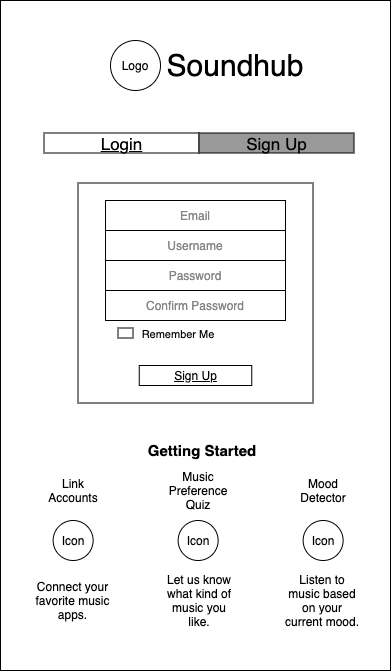

The diagram above was exported from draw.io. Its source (the exported page's mxGraphModel, read from the mxfile embedded in the PNG):
<mxGraphModel dx="1892" dy="1130" grid="1" gridSize="10" guides="1" tooltips="1" connect="1" arrows="1" fold="1" page="1" pageScale="1" pageWidth="850" pageHeight="1100" math="0" shadow="0">
  <root>
    <mxCell id="0" />
    <mxCell id="1" parent="0" />
    <mxCell id="2" value="" style="rounded=0;whiteSpace=wrap;html=1;" vertex="1" parent="1">
      <mxGeometry width="390" height="670" as="geometry" />
    </mxCell>
    <mxCell id="3" value="Music Preference Quiz" style="text;html=1;strokeColor=none;fillColor=none;align=center;verticalAlign=middle;whiteSpace=wrap;rounded=0;" vertex="1" parent="1">
      <mxGeometry x="177.63" y="480" width="40" height="20" as="geometry" />
    </mxCell>
    <mxCell id="4" value="Link Accounts" style="text;html=1;strokeColor=none;fillColor=none;align=center;verticalAlign=middle;whiteSpace=wrap;rounded=0;" vertex="1" parent="1">
      <mxGeometry x="52.63" y="480" width="40" height="20" as="geometry" />
    </mxCell>
    <mxCell id="5" value="Mood Detector" style="text;html=1;strokeColor=none;fillColor=none;align=center;verticalAlign=middle;whiteSpace=wrap;rounded=0;" vertex="1" parent="1">
      <mxGeometry x="302.63" y="480" width="40" height="20" as="geometry" />
    </mxCell>
    <mxCell id="6" value="&lt;font style=&quot;font-size: 30px&quot;&gt;Soundhub&lt;/font&gt;" style="text;html=1;strokeColor=none;fillColor=none;align=center;verticalAlign=middle;whiteSpace=wrap;rounded=0;" vertex="1" parent="1">
      <mxGeometry x="215" y="55" width="40" height="20" as="geometry" />
    </mxCell>
    <mxCell id="7" value="Logo" style="ellipse;whiteSpace=wrap;html=1;aspect=fixed;" vertex="1" parent="1">
      <mxGeometry x="110" y="40" width="50" height="50" as="geometry" />
    </mxCell>
    <mxCell id="8" value="Icon" style="ellipse;whiteSpace=wrap;html=1;aspect=fixed;" vertex="1" parent="1">
      <mxGeometry x="52.63" y="520" width="40" height="40" as="geometry" />
    </mxCell>
    <mxCell id="9" value="Let us know what kind of music you like." style="text;html=1;strokeColor=none;fillColor=none;align=center;verticalAlign=middle;whiteSpace=wrap;rounded=0;" vertex="1" parent="1">
      <mxGeometry x="163.51999999999998" y="590" width="70" height="20" as="geometry" />
    </mxCell>
    <mxCell id="10" value="Connect your favorite music apps." style="text;html=1;strokeColor=none;fillColor=none;align=center;verticalAlign=middle;whiteSpace=wrap;rounded=0;" vertex="1" parent="1">
      <mxGeometry x="34.38" y="590" width="76.5" height="20" as="geometry" />
    </mxCell>
    <mxCell id="11" value="Icon" style="ellipse;whiteSpace=wrap;html=1;aspect=fixed;" vertex="1" parent="1">
      <mxGeometry x="177.63" y="520" width="40" height="40" as="geometry" />
    </mxCell>
    <mxCell id="12" value="Icon" style="ellipse;whiteSpace=wrap;html=1;aspect=fixed;" vertex="1" parent="1">
      <mxGeometry x="302.63" y="520" width="40" height="40" as="geometry" />
    </mxCell>
    <mxCell id="13" value="Listen to music based on your current mood." style="text;html=1;strokeColor=none;fillColor=none;align=center;verticalAlign=middle;whiteSpace=wrap;rounded=0;" vertex="1" parent="1">
      <mxGeometry x="281.45" y="590" width="82.37" height="20" as="geometry" />
    </mxCell>
    <mxCell id="14" value="&lt;font style=&quot;font-size: 15px&quot;&gt;&lt;b&gt;Getting Started&lt;/b&gt;&lt;/font&gt;" style="text;html=1;strokeColor=none;fillColor=none;align=center;verticalAlign=middle;whiteSpace=wrap;rounded=0;labelBackgroundColor=none;" vertex="1" parent="1">
      <mxGeometry x="142.26" y="440" width="120" height="20" as="geometry" />
    </mxCell>
    <mxCell id="15" value="&lt;font style=&quot;font-size: 17px&quot;&gt;&lt;u&gt;Login&lt;/u&gt;&lt;/font&gt;" style="rounded=0;whiteSpace=wrap;html=1;" vertex="1" parent="1">
      <mxGeometry x="43.51999999999998" y="132.5" width="155" height="20" as="geometry" />
    </mxCell>
    <mxCell id="16" value="&lt;font style=&quot;font-size: 17px&quot;&gt;Sign Up&lt;/font&gt;" style="rounded=0;whiteSpace=wrap;html=1;fillColor=#999999;" vertex="1" parent="1">
      <mxGeometry x="198.51999999999998" y="132.5" width="155" height="20" as="geometry" />
    </mxCell>
    <mxCell id="17" value="" style="rounded=0;whiteSpace=wrap;html=1;" vertex="1" parent="1">
      <mxGeometry x="77.50999999999999" y="182.5" width="235" height="220" as="geometry" />
    </mxCell>
    <mxCell id="18" value="&lt;font color=&quot;#858585&quot;&gt;Email&lt;/font&gt;" style="rounded=1;whiteSpace=wrap;html=1;arcSize=0;" vertex="1" parent="1">
      <mxGeometry x="105.00999999999999" y="200" width="180" height="30" as="geometry" />
    </mxCell>
    <mxCell id="19" value="&lt;u&gt;Sign Up&lt;/u&gt;" style="rounded=0;whiteSpace=wrap;html=1;" vertex="1" parent="1">
      <mxGeometry x="138.76" y="365" width="112.5" height="20" as="geometry" />
    </mxCell>
    <mxCell id="20" value="&lt;font color=&quot;#858585&quot;&gt;Username&lt;/font&gt;" style="rounded=1;whiteSpace=wrap;html=1;arcSize=0;" vertex="1" parent="1">
      <mxGeometry x="105.00999999999999" y="230" width="180" height="30" as="geometry" />
    </mxCell>
    <mxCell id="21" value="&lt;font color=&quot;#858585&quot;&gt;Password&lt;/font&gt;" style="rounded=1;whiteSpace=wrap;html=1;arcSize=0;" vertex="1" parent="1">
      <mxGeometry x="105.00999999999999" y="260" width="180" height="30" as="geometry" />
    </mxCell>
    <mxCell id="22" value="&lt;font color=&quot;#858585&quot;&gt;Confirm Password&lt;/font&gt;" style="rounded=1;whiteSpace=wrap;html=1;arcSize=0;" vertex="1" parent="1">
      <mxGeometry x="105.00999999999999" y="290" width="180" height="30" as="geometry" />
    </mxCell>
    <mxCell id="23" value="" style="rounded=0;whiteSpace=wrap;html=1;fillColor=#FFFFFF;" vertex="1" parent="1">
      <mxGeometry x="117.50999999999999" y="327.5" width="15" height="10" as="geometry" />
    </mxCell>
    <mxCell id="24" value="&lt;font style=&quot;font-size: 11px&quot;&gt;Remember Me&lt;/font&gt;" style="text;html=1;strokeColor=none;fillColor=none;align=center;verticalAlign=middle;whiteSpace=wrap;rounded=0;" vertex="1" parent="1">
      <mxGeometry x="117.50999999999999" y="322.5" width="120" height="20" as="geometry" />
    </mxCell>
  </root>
</mxGraphModel>